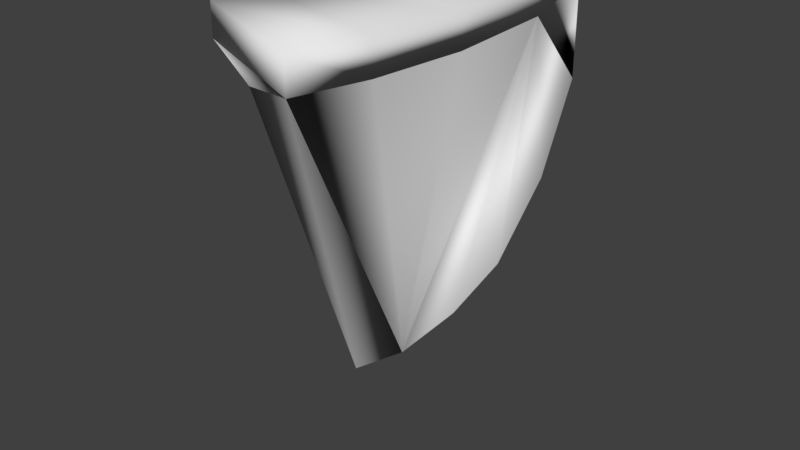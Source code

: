 # Source: Barrir_Corner.blend  (saved by Blender 2.79.0; exported with 4.5.12 LTS)
import bpy
from mathutils import Matrix  # noqa: F401  (used for matrix-valued properties, if any)

bpy.ops.wm.read_factory_settings(use_empty=True)
scene = bpy.context.scene
scene.name = 'Scene'

# ---- collections
col_collection_1 = bpy.data.collections.new('Collection 1'); scene.collection.children.link(col_collection_1)

# ---- world
world_world = bpy.data.worlds.new('World'); scene.world = world_world
world_world.color = (0.05088, 0.05088, 0.05088)
world_world.use_sun_shadow = False
world_world.sun_shadow_jitter_overblur = 0.0
world_world.cycles.sampling_method = 'MANUAL'

# ---- meshes
me_plane = bpy.data.meshes.new('Plane')
me_plane.from_pydata([(0.1374, 1.187, 0.0), (2.041, 1.966, 2.209), (3.557, 2.617, 4.647), (4.508, 3.732, 8.037), (4.984, 4.594, 11.69), (4.984, 4.594, 15.08), (-0.2518, 3.084, 15.08), (4.984, 4.594, 16.2), (-0.2518, 3.084, 16.2), (4.984, 4.594, 15.08), (-0.2518, 3.084, 15.08), (4.984, 4.594, 16.2), (-0.2518, 3.084, 16.2), (6.147, 0.3341, 15.08), (0.7102, -0.02672, 15.08), (6.147, 0.3341, 16.2), (0.7102, -0.02672, 16.2), (6.382, -3.791, 15.08), (0.9619, -3.229, 15.08), (6.382, -3.791, 16.2), (0.9619, -3.229, 16.2), (6.003, -7.074, 15.08), (0.7546, -5.608, 15.08), (6.003, -7.074, 16.2), (0.7546, -5.608, 16.2), (5.299, -9.513, 15.08), (0.2758, -7.402, 15.08), (5.299, -9.513, 16.2), (0.2758, -7.402, 16.2), (-0.1319, -1.254, 0.4), (3.12, -8.713, 14.68)], [], [(5, 7, 8, 6), (9, 10, 12, 11), (16, 14, 18, 20), (9, 11, 15, 13), (11, 12, 16, 15), (12, 10, 14, 16), (10, 9, 13, 14), (20, 18, 22, 24), (14, 13, 17, 18), (13, 15, 19, 17), (15, 16, 20, 19), (21, 23, 27, 25), (18, 17, 21, 22), (17, 19, 23, 21), (19, 20, 24, 23), (25, 27, 28, 26), (23, 24, 28, 27), (24, 22, 26, 28), (22, 21, 25, 26), (5, 13, 4, 9), (4, 3, 13), (3, 2, 13), (2, 1, 13), (1, 0, 13), (13, 0, 17), (17, 0, 21), (21, 0, 25), (25, 30, 29, 0), (30, 26, 25)])
me_plane.polygons.foreach_set('use_smooth', [True] * 29)
me_plane.use_remesh_preserve_volume = False
me_plane.use_remesh_preserve_attributes = False
me_plane.use_mirror_vertex_groups = False
me_plane.update()

# ---- objects
ob_plane = bpy.data.objects.new('Plane', me_plane)

# ---- transforms, parenting, visibility, modifiers, constraints
ob_plane.location = (0.0, 0.0, 0.0)
ob_plane.lineart.crease_threshold = 0.0

# ---- collection membership
col_collection_1.objects.link(ob_plane)

# ---- scene / render settings (as saved in the file)
scene.frame_start = 1; scene.frame_end = 250; scene.frame_set(1)
scene.render.engine = 'BLENDER_EEVEE_NEXT'
scene.render.resolution_percentage = 50
scene.render.dither_intensity = 0.0
scene.cycles.use_denoising = False
scene.cycles.samples = 128
scene.cycles.sampling_pattern = 'TABULATED_SOBOL'
scene.cycles.use_adaptive_sampling = False
scene.cycles.use_light_tree = False
scene.cycles.blur_glossy = 0.0
scene.cycles.sample_clamp_indirect = 0.0
scene.view_settings.view_transform = 'Standard'
bpy.context.view_layer.update()

# ---- added for rendering (the .blend has no active camera and no usable light): camera, sun
cam_auto = bpy.data.cameras.new('AutoCamera')
cam_auto.lens = 50.0
cam_auto.sensor_width = 36.0
cam_auto.clip_end = 1000.0
ob_auto_camera = bpy.data.objects.new('AutoCamera', cam_auto)
scene.collection.objects.link(ob_auto_camera)
ob_auto_camera.location = (23.8687, -27.424, 24.7448)
ob_auto_camera.rotation_euler = (1.09748, -7.21219e-08, 0.694738)
scene.camera = ob_auto_camera
light_auto_sun = bpy.data.lights.new('AutoSun', 'SUN')
light_auto_sun.energy = 3.0
light_auto_sun.angle = 0.0523599
ob_auto_sun = bpy.data.objects.new('AutoSun', light_auto_sun)
scene.collection.objects.link(ob_auto_sun)
ob_auto_sun.rotation_euler = (0.872665, 0.174533, 0.523599)
bpy.context.view_layer.update()
